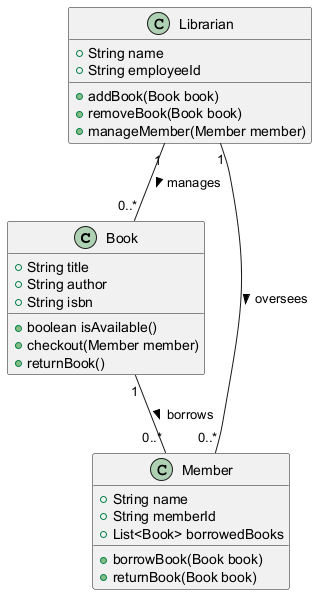

The diagram above was rendered by PlantUML. Its source (embedded in the PNG):
@startuml
class Book {
    +String title
    +String author
    +String isbn
    +boolean isAvailable()
    +checkout(Member member)
    +returnBook()
}

class Member {
    +String name
    +String memberId
    +List<Book> borrowedBooks
    +borrowBook(Book book)
    +returnBook(Book book)
}

class Librarian {
    +String name
    +String employeeId
    +addBook(Book book)
    +removeBook(Book book)
    +manageMember(Member member)
}

Book "1" -- "0..*" Member : borrows >
Librarian "1" -- "0..*" Book : manages >
Librarian "1" -- "0..*" Member : oversees >
@enduml